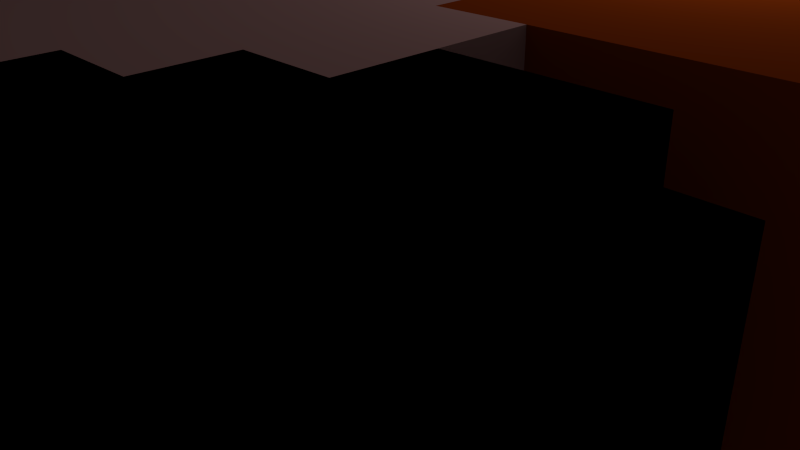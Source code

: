 # Source: goomba.blend  (saved by Blender 2.74.0; exported with 4.5.12 LTS)
import bpy
from mathutils import Matrix  # noqa: F401  (used for matrix-valued properties, if any)

bpy.ops.wm.read_factory_settings(use_empty=True)
scene = bpy.context.scene
scene.name = 'Scene'

# ---- collections
col_collection_1 = bpy.data.collections.new('Collection 1'); scene.collection.children.link(col_collection_1)

# ---- materials (node trees are filled in below, after node groups)
mat_goomba1 = bpy.data.materials.new('goomba1')
mat_goomba1.alpha_threshold = 0.0
mat_goomba1.use_transparent_shadow = False
mat_goomba1.diffuse_color = (0.4678, 0.2462, 0.2346, 1.0)
mat_goomba1.roughness = 0.5
mat_goomba2 = bpy.data.materials.new('goomba2')
mat_goomba2.alpha_threshold = 0.0
mat_goomba2.use_transparent_shadow = False
mat_goomba2.diffuse_color = (0.0, 0.0, 0.0, 1.0)
mat_goomba2.roughness = 0.5
mat_goomba3 = bpy.data.materials.new('goomba3')
mat_goomba3.alpha_threshold = 0.0
mat_goomba3.use_transparent_shadow = False
mat_goomba3.diffuse_color = (0.2831, 0.03955, 0.003347, 1.0)
mat_goomba3.roughness = 0.5

# ---- material node trees

# ---- world
world_world = bpy.data.worlds.new('World'); scene.world = world_world
world_world.color = (0.05088, 0.05088, 0.05088)
world_world.use_sun_shadow = False
world_world.sun_shadow_jitter_overblur = 0.0
world_world.cycles.sampling_method = 'MANUAL'
world_world.cycles.sample_map_resolution = 256

# ---- cameras
cam_camera = bpy.data.cameras.new('Camera')
cam_camera.clip_end = 100.0
cam_camera.lens = 35.0
cam_camera.sensor_width = 32.0
cam_camera.sensor_height = 18.0
cam_camera.ortho_scale = 7.314
cam_camera.dof.focus_distance = 0.0
cam_camera.dof.aperture_fstop = 128.0

# ---- lights
light_lamp = bpy.data.lights.new('Lamp', 'POINT')
light_lamp.transmission_factor = 0.0
light_lamp.cutoff_distance = 30.0
light_lamp.energy = 100.0
light_lamp.shadow_buffer_clip_start = 1.001
light_lamp.shadow_soft_size = 0.1
light_lamp.shadow_maximum_resolution = 0.006
light_lamp.use_absolute_resolution = True
light_lamp.cycles.use_multiple_importance_sampling = False

# ---- meshes
me_plane_003 = bpy.data.meshes.new('Plane.003')
me_plane_003.from_pydata([(-1.0, -1.008, 0.0), (1.025, -1.008, 0.0), (-1.0, 1.0, 0.0), (1.025, 1.0, 0.0), (8.705, -1.008, 0.0), (8.702, 1.0, 0.0), (1.025, 2.831, 0.0), (8.702, 2.831, 0.0), (-6.601, -12.41, 0.0), (10.53, 1.0, 0.0), (-1.0, -2.995, 0.0), (1.025, -2.995, 0.0), (-2.866, -1.008, 0.0), (-2.866, -2.995, 0.0), (12.48, -1.008, 0.0), (8.708, -2.995, 0.0), (10.53, -1.008, 0.0), (10.53, -2.995, 0.0), (-6.601, -14.4, 0.0), (-6.601, -10.54, 0.0), (-4.607, -10.54, 0.0), (-4.607, -14.4, 0.0), (-4.607, -12.41, 0.0), (-4.607, -8.666, 0.0), (1.025, -6.698, 0.0), (8.708, -6.698, 0.0), (-0.9291, -6.698, 0.0), (2.957, -10.55, 0.0), (10.55, -6.698, 0.0), (8.708, -4.81, 0.0), (1.025, -4.81, 0.0), (-0.9471, -4.81, 0.0), (10.55, -4.81, 0.0), (14.38, -6.698, 0.0), (2.957, -12.45, 0.0), (8.708, -12.44, 0.0), (20.16, -12.45, 0.0), (20.16, -14.4, 0.0), (20.16, -10.58, 0.0), (1.025, -12.41, 0.0), (18.18, -8.664, 0.0), (-4.646, -6.698, 0.0), (-4.646, -4.81, 0.0), (1.025, -8.687, 0.0), (-0.9622, -8.687, 0.0), (10.55, -8.706, 0.0), (8.708, -8.706, 0.0), (14.32, -2.995, 0.0), (14.32, -4.81, 0.0), (-4.631, -2.995, 0.0), (18.18, -10.58, 0.0), (-6.597, -4.81, 0.0), (16.4, -4.81, 0.0), (-2.788, -6.698, 0.0), (-2.797, -4.81, 0.0), (18.18, -14.4, 0.0), (12.46, -6.698, 0.0), (10.55, -12.45, 0.0), (12.46, -12.45, 0.0), (10.55, -14.4, 0.0), (12.46, -14.4, 0.0), (18.18, -12.45, 0.0), (8.714, -14.4, 0.0), (6.727, -12.45, 0.0), (6.727, -14.4, 0.0), (8.714, -10.55, 0.0), (6.727, -10.55, 0.0), (18.18, -6.698, 0.0), (16.38, -6.698, 0.0), (6.737, 1.0, 0.0), (2.957, 1.0, 0.0), (2.958, -1.008, 0.0), (6.738, -1.008, 0.0), (6.737, 2.831, 0.0), (2.957, 2.831, 0.0), (2.959, -2.995, 0.0), (6.74, -2.995, 0.0), (2.959, -8.666, 0.0), (6.74, -8.666, 0.0), (2.959, -6.698, 0.0), (6.74, -6.698, 0.0), (2.959, -4.81, 0.0), (6.74, -4.81, 0.0), (16.38, -12.45, 0.0), (16.38, -14.4, 0.0), (-0.9341, -14.43, 0.0), (16.38, -10.58, 0.0), (2.959, -14.43, 0.0), (1.025, -14.43, 0.0), (12.46, -10.58, 0.0), (12.46, -8.664, 0.0), (16.38, -8.664, 0.0), (10.55, -10.58, 0.0), (14.4, -8.664, 0.0), (-2.788, -8.666, 0.0), (-0.9291, -12.41, 0.0), (-2.788, -12.41, 0.0), (14.4, -10.58, 0.0), (-2.788, -14.4, 0.0), (14.4, -14.4, 0.0), (-2.788, -10.54, 0.0), (-0.9477, -10.55, 0.0), (1.025, -10.55, 0.0), (14.4, -12.45, 0.0), (12.44, -2.995, 0.0), (12.44, -4.81, 0.0), (-6.601, -8.666, 0.0), (-6.601, -6.698, 0.0), (-8.55, -12.41, 0.0), (-8.55, -14.4, 0.0), (-8.55, -10.54, 0.0), (-8.55, -8.666, 0.0), (-8.55, -6.698, 0.0), (-10.42, -12.41, 0.0), (-10.42, -14.4, 0.0), (-10.42, -10.54, 0.0), (-6.601, -16.33, 0.0), (-4.607, -16.33, 0.0), (20.16, -16.34, 0.0), (18.18, -16.34, 0.0), (10.55, -16.34, 0.0), (12.46, -16.34, 0.0), (8.714, -16.34, 0.0), (6.727, -16.34, 0.0), (16.38, -16.34, 0.0), (-0.9341, -16.36, 0.0), (2.959, -16.36, 0.0), (1.025, -16.36, 0.0), (-2.788, -16.33, 0.0), (14.4, -16.34, 0.0), (-8.55, -16.33, 0.0), (-10.42, -16.33, 0.0), (-6.601, -18.24, 0.0), (-4.607, -18.24, 0.0), (-0.9341, -18.27, 0.0), (-2.788, -18.24, 0.0), (-8.55, -18.24, 0.0), (18.18, -18.2, 0.0), (12.46, -18.2, 0.0), (16.38, -18.2, 0.0), (14.4, -18.2, 0.0), (10.55, -18.24, 0.0), (8.714, -18.24, 0.0), (6.727, -18.24, 0.0), (2.959, -18.27, 0.0), (1.025, -18.27, 0.0), (-0.9341, -20.2, 0.0), (-2.788, -20.17, 0.0), (12.46, -20.13, 0.0), (10.55, -20.18, 0.0), (8.714, -20.18, 0.0), (6.727, -20.18, 0.0), (2.959, -20.2, 0.0), (1.025, -20.2, 0.0), (-2.788, -22.08, 0.0), (10.55, -22.08, 0.0), (8.714, -22.08, 0.0), (6.727, -22.08, 0.0), (2.959, -22.11, 0.0), (10.55, -23.9, 0.0), (6.727, -23.9, 0.0), (2.959, -23.93, 0.0), (6.727, -25.85, 0.0), (8.711, -23.9, 0.0), (8.711, -25.85, 0.0), (16.15, -20.13, 0.0), (18.18, -22.08, 0.0), (18.18, -23.9, 0.0), (10.55, -25.81, 0.0), (18.18, -25.81, 0.0), (16.18, -22.08, 0.0), (12.46, -22.08, 0.0), (12.46, -23.9, 0.0), (16.18, -23.9, 0.0), (12.46, -25.81, 0.0), (16.18, -25.81, 0.0), (6.727, -27.73, 0.0), (8.711, -27.73, 0.0), (10.55, -27.73, 0.0), (12.46, -27.73, 0.0), (16.18, -27.69, 0.0), (-6.6, -20.17, 0.0), (-6.6, -22.08, 0.0), (-2.788, -25.98, 0.0), (-6.6, -25.98, 0.0), (-8.507, -22.08, 0.0), (-8.507, -25.98, 0.0), (0.9818, -22.08, 0.0), (0.9818, -25.98, 0.0), (-0.9783, -22.08, 0.0), (-0.9783, -25.98, 0.0), (-2.788, -24.03, 0.0), (-6.6, -24.03, 0.0), (-8.507, -24.03, 0.0), (0.9818, -24.03, 0.0), (-0.9783, -24.03, 0.0), (2.959, -25.91, 0.0), (-2.788, -27.84, 0.0), (-6.6, -27.84, 0.0), (0.9818, -27.84, 0.0), (-0.9783, -27.84, 0.0), (2.959, -27.78, 0.0), (-1.0, 1.0, 10.05), (-1.0, -1.008, 10.05), (1.025, -1.008, 10.05), (1.025, 1.0, 10.05), (8.705, -1.008, 10.05), (8.702, 1.0, 10.05), (2.957, 1.0, 10.05), (6.738, -1.008, 10.05), (2.957, 2.831, 10.05), (1.025, 2.831, 10.05), (8.702, 2.831, 10.05), (-10.42, -12.41, 10.05), (-8.55, -12.41, 10.05), (10.53, 1.0, 10.05), (-10.42, -10.54, 10.05), (-1.0, -2.995, 10.05), (1.025, -2.995, 10.05), (-2.866, -1.008, 10.05), (-2.866, -2.995, 10.05), (-10.42, -14.4, 10.05), (12.48, -1.008, 10.05), (10.53, -1.008, 10.05), (6.74, -2.995, 10.05), (8.708, -2.995, 10.05), (10.53, -2.995, 10.05), (-6.601, -6.698, 10.05), (-8.55, -6.698, 10.05), (-6.601, -12.41, 10.05), (-8.55, -14.4, 10.05), (-6.601, -14.4, 10.05), (-6.601, -8.666, 10.05), (-8.55, -8.666, 10.05), (-8.55, -10.54, 10.05), (-6.601, -10.54, 10.05), (1.025, -4.81, 10.05), (1.025, -6.698, 10.05), (-4.607, -14.4, 10.05), (-4.607, -10.54, 10.05), (-0.9471, -4.81, 10.05), (-0.9291, -6.698, 10.05), (-4.607, -12.41, 10.05), (-4.607, -8.666, 10.05), (8.708, -6.698, 10.05), (10.55, -6.698, 10.05), (8.708, -4.81, 10.05), (10.55, -4.81, 10.05), (-2.788, -12.41, 10.05), (12.46, -6.698, 10.05), (14.38, -6.698, 10.05), (-2.788, -14.4, 10.05), (10.55, -8.706, 10.05), (-2.788, -8.666, 10.05), (-2.788, -10.54, 10.05), (1.025, -8.687, 10.05), (-4.646, -4.81, 10.05), (-4.646, -6.698, 10.05), (-2.788, -6.698, 10.05), (-2.797, -4.81, 10.05), (1.025, -10.55, 10.05), (-0.9622, -8.687, 10.05), (8.708, -8.706, 10.05), (14.32, -4.81, 10.05), (14.32, -2.995, 10.05), (6.727, -10.55, 10.05), (2.957, -10.55, 10.05), (12.44, -4.81, 10.05), (2.957, -12.45, 10.05), (6.727, -12.45, 10.05), (-6.597, -4.81, 10.05), (20.16, -10.58, 10.05), (18.18, -10.58, 10.05), (18.18, -14.4, 10.05), (20.16, -14.4, 10.05), (20.16, -12.45, 10.05), (18.18, -12.45, 10.05), (10.55, -12.45, 10.05), (12.46, -12.45, 10.05), (12.46, -8.664, 10.05), (10.55, -10.58, 10.05), (10.55, -14.4, 10.05), (12.46, -14.4, 10.05), (8.714, -14.4, 10.05), (6.727, -14.4, 10.05), (18.18, -6.698, 10.05), (16.38, -6.698, 10.05), (8.714, -10.55, 10.05), (16.38, -14.4, 10.05), (16.38, -12.45, 10.05), (16.38, -10.58, 10.05), (18.18, -8.664, 10.05), (16.38, -8.664, 10.05), (6.737, 1.0, 10.05), (2.958, -1.008, 10.05), (6.737, 2.831, 10.05), (2.959, -2.995, 10.05), (2.959, -8.666, 10.05), (6.74, -8.666, 10.05), (2.959, -6.698, 10.05), (6.74, -6.698, 10.05), (2.959, -4.81, 10.05), (6.74, -4.81, 10.05), (14.4, -10.58, 10.05), (14.4, -14.4, 10.05), (14.4, -12.45, 10.05), (-0.9341, -14.43, 10.05), (1.025, -14.43, 10.05), (14.4, -8.664, 10.05), (2.959, -14.43, 10.05), (12.46, -10.58, 10.05), (-0.9291, -12.41, 10.05), (-0.9477, -10.55, 10.05), (1.025, -12.41, 10.05), (12.44, -2.995, 10.05), (8.708, -12.44, 10.05), (-4.631, -2.995, 10.05), (16.4, -4.81, 10.05), (-8.55, -16.33, 10.05), (-6.601, -16.33, 10.05), (-4.607, -16.33, 10.05), (-2.788, -16.33, 10.05), (18.18, -16.34, 10.05), (20.16, -16.34, 10.05), (10.55, -16.34, 10.05), (12.46, -16.34, 10.05), (8.714, -16.34, 10.05), (6.727, -16.34, 10.05), (16.38, -16.34, 10.05), (14.4, -16.34, 10.05), (-0.9341, -16.36, 10.05), (1.025, -16.36, 10.05), (2.959, -16.36, 10.05), (-10.42, -16.33, 10.05), (-8.55, -18.24, 10.05), (-6.601, -18.24, 10.05), (-4.607, -18.24, 10.05), (-2.788, -18.24, 10.05), (-0.9341, -18.27, 10.05), (16.38, -18.2, 10.05), (18.18, -18.2, 10.05), (14.4, -18.2, 10.05), (12.46, -18.2, 10.05), (8.714, -18.24, 10.05), (10.55, -18.24, 10.05), (6.727, -18.24, 10.05), (1.025, -18.27, 10.05), (2.959, -18.27, 10.05), (-2.788, -20.17, 10.05), (-0.9341, -20.2, 10.05), (8.714, -20.18, 10.05), (10.55, -20.18, 10.05), (6.727, -20.18, 10.05), (1.025, -20.2, 10.05), (2.959, -20.2, 10.05), (12.46, -20.13, 10.05), (8.714, -22.08, 10.05), (10.55, -22.08, 10.05), (6.727, -22.08, 10.05), (2.959, -22.11, 10.05), (-2.788, -22.08, 10.05), (2.959, -23.93, 10.05), (6.727, -23.9, 10.05), (10.55, -23.9, 10.05), (6.727, -25.85, 10.05), (8.711, -25.85, 10.05), (8.711, -23.9, 10.05), (16.15, -20.13, 10.05), (18.18, -23.9, 10.05), (18.18, -22.08, 10.05), (12.46, -22.08, 10.05), (16.18, -23.9, 10.05), (16.18, -25.81, 10.05), (18.18, -25.81, 10.05), (10.55, -25.81, 10.05), (16.18, -22.08, 10.05), (12.46, -23.9, 10.05), (12.46, -25.81, 10.05), (6.727, -27.73, 10.05), (8.711, -27.73, 10.05), (10.55, -27.73, 10.05), (12.46, -27.73, 10.05), (16.18, -27.69, 10.05), (-6.6, -20.17, 10.05), (-6.6, -22.08, 10.05), (-6.6, -25.98, 10.05), (-2.788, -25.98, 10.05), (-2.788, -24.03, 10.05), (-6.6, -24.03, 10.05), (-8.507, -24.03, 10.05), (-8.507, -25.98, 10.05), (-8.507, -22.08, 10.05), (0.9818, -24.03, 10.05), (0.9818, -22.08, 10.05), (-0.9783, -22.08, 10.05), (-0.9783, -25.98, 10.05), (0.9818, -25.98, 10.05), (-0.9783, -24.03, 10.05), (2.959, -25.91, 10.05), (-6.6, -27.84, 10.05), (-2.788, -27.84, 10.05), (-0.9783, -27.84, 10.05), (0.9818, -27.84, 10.05), (2.959, -27.78, 10.05)], [], [(0, 2, 3, 1), (69, 5, 4, 72), (69, 73, 7, 5), (88, 127, 125, 85), (1, 11, 10, 0), (10, 13, 12, 0), (87, 126, 127, 88), (99, 129, 121, 60), (72, 4, 15, 76), (4, 16, 17, 15), (85, 125, 128, 98), (109, 130, 131, 114), (81, 79, 24, 30), (109, 114, 113, 108), (29, 32, 28, 25), (108, 113, 115, 110), (24, 26, 31, 30), (75, 81, 30, 11), (106, 111, 112, 107), (8, 108, 110, 19), (18, 109, 108, 8), (19, 110, 111, 106), (20, 19, 106, 23), (53, 41, 42, 54), (24, 43, 44, 26), (28, 45, 46, 25), (104, 47, 48, 105), (21, 18, 8, 22), (22, 8, 19, 20), (26, 53, 54, 31), (89, 58, 57, 92), (58, 60, 59, 57), (96, 22, 20, 100), (98, 21, 22, 96), (100, 20, 23, 94), (63, 34, 27, 66), (50, 38, 36, 61), (76, 82, 81, 75), (61, 36, 37, 55), (82, 80, 79, 81), (1, 71, 75, 11), (71, 72, 76, 75), (68, 67, 40, 91), (80, 78, 77, 79), (3, 6, 74, 70), (70, 74, 73, 69), (3, 70, 71, 1), (70, 69, 72, 71), (83, 61, 55, 84), (86, 50, 61, 83), (91, 40, 50, 86), (93, 91, 86, 97), (97, 86, 83, 103), (103, 83, 84, 99), (58, 103, 99, 60), (43, 102, 101, 44), (89, 97, 103, 58), (90, 93, 97, 89), (5, 9, 16, 4), (79, 77, 43, 24), (16, 14, 104, 17), (30, 31, 10, 11), (15, 17, 32, 29), (105, 48, 33, 56), (92, 57, 35, 65), (102, 39, 95, 101), (54, 42, 49, 13), (32, 105, 56, 28), (59, 62, 35, 57), (62, 64, 63, 35), (63, 66, 65, 35), (45, 92, 65, 46), (46, 65, 66, 78), (15, 29, 82, 76), (29, 25, 80, 82), (25, 46, 78, 80), (88, 85, 95, 39), (56, 90, 45, 28), (90, 89, 92, 45), (26, 44, 94, 53), (101, 95, 96, 100), (95, 85, 98, 96), (44, 101, 100, 94), (31, 54, 13, 10), (17, 104, 105, 32), (84, 124, 129, 99), (55, 119, 124, 84), (62, 122, 123, 64), (59, 120, 122, 62), (60, 121, 120, 59), (37, 118, 119, 55), (98, 128, 117, 21), (21, 117, 116, 18), (18, 116, 130, 109), (125, 134, 135, 128), (128, 135, 133, 117), (117, 133, 132, 116), (116, 132, 136, 130), (129, 140, 138, 121), (124, 139, 140, 129), (119, 137, 139, 124), (126, 144, 145, 127), (122, 142, 143, 123), (120, 141, 142, 122), (144, 152, 153, 145), (142, 150, 151, 143), (141, 149, 150, 142), (134, 146, 147, 135), (150, 156, 157, 151), (149, 155, 156, 150), (160, 163, 164, 162), (170, 166, 167, 173), (172, 174, 168, 159), (167, 169, 175, 173), (173, 175, 174, 172), (155, 171, 172, 159), (171, 170, 173, 172), (175, 180, 179, 174), (174, 179, 178, 168), (164, 177, 176, 162), (154, 182, 181, 147), (191, 183, 184, 192), (192, 193, 185, 182), (195, 194, 188, 190), (191, 195, 190, 183), (154, 189, 195, 191), (189, 187, 194, 195), (184, 186, 193, 192), (154, 191, 192, 182), (190, 200, 197, 183), (188, 199, 200, 190), (183, 197, 198, 184), (41, 107, 51, 42), (23, 106, 107, 41), (94, 23, 41, 53), (64, 87, 34, 63), (33, 68, 91, 93), (56, 33, 93, 90), (77, 27, 102, 43), (48, 52, 68, 33), (78, 66, 27, 77), (27, 34, 39, 102), (34, 87, 88, 39), (64, 123, 126, 87), (121, 138, 141, 120), (127, 145, 134, 125), (123, 143, 144, 126), (145, 153, 146, 134), (143, 151, 152, 144), (138, 148, 149, 141), (152, 158, 187, 153), (153, 187, 189, 146), (151, 157, 158, 152), (148, 171, 155, 149), (146, 189, 154, 147), (158, 161, 194, 187), (156, 163, 160, 157), (155, 159, 163, 156), (157, 160, 161, 158), (160, 162, 196, 161), (148, 165, 170, 171), (168, 164, 163, 159), (168, 178, 177, 164), (161, 196, 188, 194), (196, 201, 199, 188), (203, 204, 205, 202), (293, 209, 206, 207), (293, 207, 212, 295), (307, 306, 330, 331), (204, 203, 217, 218), (217, 203, 219, 220), (309, 307, 331, 332), (304, 282, 325, 329), (209, 224, 225, 206), (206, 225, 226, 223), (306, 251, 321, 330), (230, 221, 333, 318), (301, 236, 237, 299), (230, 214, 213, 221), (246, 244, 245, 247), (214, 234, 216, 213), (237, 236, 240, 241), (296, 218, 236, 301), (232, 227, 228, 233), (229, 235, 234, 214), (231, 229, 214, 230), (235, 232, 233, 234), (239, 243, 232, 235), (258, 259, 256, 257), (237, 241, 261, 255), (245, 244, 262, 252), (314, 267, 263, 264), (238, 242, 229, 231), (242, 239, 235, 229), (241, 240, 259, 258), (310, 280, 277, 278), (278, 277, 281, 282), (248, 254, 239, 242), (251, 248, 242, 238), (254, 253, 243, 239), (269, 265, 266, 268), (272, 276, 275, 271), (224, 296, 301, 302), (276, 273, 274, 275), (302, 301, 299, 300), (204, 218, 296, 294), (294, 296, 224, 209), (286, 292, 291, 285), (300, 299, 297, 298), (205, 208, 210, 211), (208, 293, 295, 210), (205, 204, 294, 208), (208, 294, 209, 293), (289, 288, 273, 276), (290, 289, 276, 272), (292, 290, 272, 291), (308, 303, 290, 292), (303, 305, 289, 290), (305, 304, 288, 289), (278, 282, 304, 305), (255, 261, 312, 260), (310, 278, 305, 303), (279, 310, 303, 308), (207, 206, 223, 215), (299, 237, 255, 297), (223, 226, 314, 222), (236, 218, 217, 240), (225, 246, 247, 226), (267, 249, 250, 263), (280, 287, 315, 277), (260, 312, 311, 313), (259, 220, 316, 256), (247, 245, 249, 267), (281, 277, 315, 283), (283, 315, 269, 284), (269, 315, 287, 265), (252, 262, 287, 280), (262, 298, 265, 287), (225, 224, 302, 246), (246, 302, 300, 244), (244, 300, 298, 262), (307, 313, 311, 306), (249, 245, 252, 279), (279, 252, 280, 310), (241, 258, 253, 261), (312, 254, 248, 311), (311, 248, 251, 306), (261, 253, 254, 312), (240, 217, 220, 259), (226, 247, 267, 314), (288, 304, 329, 328), (273, 288, 328, 322), (283, 284, 327, 326), (281, 283, 326, 324), (282, 281, 324, 325), (274, 273, 322, 323), (251, 238, 320, 321), (238, 231, 319, 320), (231, 230, 318, 319), (330, 321, 337, 338), (321, 320, 336, 337), (320, 319, 335, 336), (319, 318, 334, 335), (329, 325, 342, 341), (328, 329, 341, 339), (322, 328, 339, 340), (332, 331, 346, 347), (326, 327, 345, 343), (324, 326, 343, 344), (347, 346, 353, 354), (343, 345, 352, 350), (344, 343, 350, 351), (338, 337, 348, 349), (350, 352, 358, 356), (351, 350, 356, 357), (362, 364, 365, 366), (375, 371, 368, 369), (376, 363, 374, 377), (368, 371, 372, 373), (371, 376, 377, 372), (357, 363, 376, 370), (370, 376, 371, 375), (372, 377, 381, 382), (377, 374, 380, 381), (365, 364, 378, 379), (360, 348, 383, 384), (387, 388, 385, 386), (388, 384, 391, 389), (397, 395, 396, 392), (387, 386, 395, 397), (360, 387, 397, 394), (394, 397, 392, 393), (385, 388, 389, 390), (360, 384, 388, 387), (395, 386, 400, 401), (396, 395, 401, 402), (386, 385, 399, 400), (257, 256, 270, 227), (243, 257, 227, 232), (253, 258, 257, 243), (284, 269, 268, 309), (250, 308, 292, 286), (249, 279, 308, 250), (297, 255, 260, 266), (263, 250, 286, 317), (298, 297, 266, 265), (266, 260, 313, 268), (268, 313, 307, 309), (284, 309, 332, 327), (325, 324, 344, 342), (331, 330, 338, 346), (327, 332, 347, 345), (346, 338, 349, 353), (345, 347, 354, 352), (342, 344, 351, 355), (354, 353, 393, 359), (353, 349, 394, 393), (352, 354, 359, 358), (355, 351, 357, 370), (349, 348, 360, 394), (359, 393, 392, 361), (356, 358, 362, 366), (357, 356, 366, 363), (358, 359, 361, 362), (362, 361, 398, 364), (355, 370, 375, 367), (374, 363, 366, 365), (374, 365, 379, 380), (361, 392, 396, 398), (398, 396, 402, 403), (37, 36, 275, 274), (104, 14, 222, 314), (177, 178, 380, 379), (200, 199, 402, 401), (13, 49, 316, 220), (6, 3, 205, 211), (110, 115, 216, 234), (131, 130, 318, 333), (166, 170, 375, 369), (107, 112, 228, 227), (42, 51, 270, 256), (135, 147, 348, 337), (165, 148, 355, 367), (12, 13, 220, 219), (197, 200, 401, 400), (111, 110, 234, 233), (7, 73, 295, 212), (52, 48, 263, 317), (5, 7, 212, 207), (38, 50, 272, 271), (167, 166, 369, 368), (36, 38, 271, 275), (199, 201, 403, 402), (201, 196, 398, 403), (73, 74, 210, 295), (193, 186, 390, 389), (47, 104, 314, 264), (114, 131, 333, 221), (162, 176, 378, 364), (136, 132, 335, 334), (3, 2, 202, 205), (0, 12, 219, 203), (137, 119, 322, 340), (176, 177, 379, 378), (48, 47, 264, 263), (186, 184, 385, 390), (9, 5, 207, 215), (130, 136, 334, 318), (51, 107, 227, 270), (181, 182, 384, 383), (132, 133, 336, 335), (113, 114, 221, 213), (178, 179, 381, 380), (182, 185, 391, 384), (139, 137, 340, 339), (115, 113, 213, 216), (196, 162, 364, 398), (68, 52, 317, 286), (133, 135, 337, 336), (175, 169, 373, 372), (14, 16, 223, 222), (67, 68, 286, 285), (179, 180, 382, 381), (112, 111, 233, 228), (50, 40, 291, 272), (16, 9, 215, 223), (119, 118, 323, 322), (140, 139, 339, 341), (170, 165, 367, 375), (147, 181, 383, 348), (40, 67, 285, 291), (185, 193, 389, 391), (169, 167, 368, 373), (184, 198, 399, 385), (180, 175, 372, 382), (148, 138, 342, 355), (138, 140, 341, 342), (198, 197, 400, 399), (49, 42, 256, 316), (74, 6, 211, 210), (118, 37, 274, 323), (2, 0, 203, 202)])
me_plane_003.polygons.foreach_set('material_index', [2, 2, 2, 2, 2, 2, 2, 2, 2, 2, 2, 2, 2, 2, 2, 2, 2, 2, 2, 2, 2, 2, 2, 1, 1, 1, 2, 2, 2, 1, 0, 0, 2, 2, 2, 2, 2, 2, 2, 2, 2, 2, 2, 2, 2, 2, 2, 2, 2, 2, 2, 2, 2, 2, 2, 1, 2, 2, 2, 2, 2, 2, 2, 1, 1, 1, 2, 1, 0, 0, 0, 1, 1, 2, 2, 2, 0, 0, 0, 0, 0, 0, 0, 2, 2, 2, 2, 2, 2, 2, 2, 2, 2, 2, 2, 2, 2, 2, 2, 2, 2, 0, 0, 0, 0, 0, 0, 0, 0, 0, 0, 1, 1, 1, 1, 1, 1, 1, 1, 1, 1, 1, 1, 1, 1, 1, 0, 1, 1, 1, 1, 1, 2, 2, 2, 2, 2, 2, 1, 2, 1, 0, 0, 2, 2, 0, 0, 0, 0, 0, 0, 0, 0, 0, 0, 0, 0, 0, 0, 0, 1, 1, 1, 1, 1, 2, 2, 2, 2, 2, 2, 2, 2, 2, 2, 2, 2, 2, 2, 2, 2, 2, 2, 2, 2, 2, 2, 2, 1, 1, 1, 2, 2, 2, 1, 0, 0, 2, 2, 2, 2, 2, 2, 2, 2, 2, 2, 2, 2, 2, 2, 2, 2, 2, 2, 2, 2, 2, 2, 2, 1, 2, 2, 2, 2, 2, 2, 2, 1, 1, 1, 2, 1, 0, 0, 0, 1, 1, 2, 2, 2, 0, 0, 0, 0, 0, 0, 0, 2, 2, 2, 2, 2, 2, 2, 2, 2, 2, 2, 2, 2, 2, 2, 2, 2, 2, 0, 0, 0, 0, 0, 0, 0, 0, 0, 0, 1, 1, 1, 1, 1, 1, 1, 1, 1, 1, 1, 1, 1, 1, 1, 0, 1, 1, 1, 1, 1, 2, 2, 2, 2, 2, 2, 1, 2, 1, 0, 0, 2, 2, 0, 0, 0, 0, 0, 0, 0, 0, 0, 0, 0, 0, 0, 0, 0, 1, 1, 1, 1, 1, 2, 2, 1, 1, 2, 2, 2, 2, 1, 2, 2, 0, 1, 2, 1, 2, 2, 2, 2, 2, 1, 2, 1, 1, 2, 1, 2, 2, 1, 2, 2, 2, 2, 1, 2, 1, 2, 2, 2, 1, 2, 2, 1, 1, 2, 2, 0, 2, 2, 1, 2, 2, 1, 2, 2, 2, 2, 2, 1, 1, 2, 1, 1, 1, 1, 0, 2, 1, 2, 2, 2, 2])
me_plane_003.materials.append(mat_goomba1)
me_plane_003.materials.append(mat_goomba2)
me_plane_003.materials.append(mat_goomba3)
me_plane_003.use_remesh_preserve_volume = False
me_plane_003.use_remesh_preserve_attributes = False
me_plane_003.use_mirror_vertex_groups = False
me_plane_003.update()

# ---- objects
ob_plane = bpy.data.objects.new('Plane', me_plane_003)
ob_lamp = bpy.data.objects.new('Lamp', light_lamp)
ob_camera = bpy.data.objects.new('Camera', cam_camera)

# ---- transforms, parenting, visibility, modifiers, constraints
ob_plane.location = (-0.9114, 5.049, 0.0)
ob_plane.scale = (0.4022, 0.4022, 0.4022)
ob_plane.lineart.crease_threshold = 0.0
ob_lamp.location = (4.076, 1.005, 5.904)
ob_lamp.rotation_euler = (0.6503, 0.05522, 1.866)
ob_lamp.lock_rotations_4d = False
ob_lamp.empty_display_type = 'ARROWS'
ob_lamp.color = (0.0, 0.0, 0.0, 0.0)
ob_lamp.lineart.crease_threshold = 0.0
ob_camera.location = (7.481, -6.508, 5.344)
ob_camera.rotation_euler = (1.109, 0.01082, 0.8149)
ob_camera.lock_rotations_4d = False
ob_camera.empty_display_type = 'ARROWS'
ob_camera.color = (0.0, 0.0, 0.0, 0.0)
ob_camera.display_type = 'WIRE'
ob_camera.lineart.crease_threshold = 0.0

# ---- collection membership
col_collection_1.objects.link(ob_plane)
col_collection_1.objects.link(ob_lamp)
col_collection_1.objects.link(ob_camera)

# ---- scene / render settings (as saved in the file)
scene.camera = ob_camera
scene.frame_start = 1; scene.frame_end = 250; scene.frame_set(1)
scene.render.engine = 'BLENDER_EEVEE_NEXT'
scene.render.resolution_percentage = 50
scene.render.dither_intensity = 0.0
scene.cycles.use_denoising = False
scene.cycles.samples = 10
scene.cycles.sampling_pattern = 'TABULATED_SOBOL'
scene.cycles.light_sampling_threshold = 0.0
scene.cycles.use_adaptive_sampling = False
scene.cycles.use_light_tree = False
scene.cycles.blur_glossy = 0.0
scene.cycles.pixel_filter_type = 'GAUSSIAN'
scene.cycles.sample_clamp_indirect = 0.0
scene.view_settings.view_transform = 'Standard'
bpy.context.view_layer.update()
